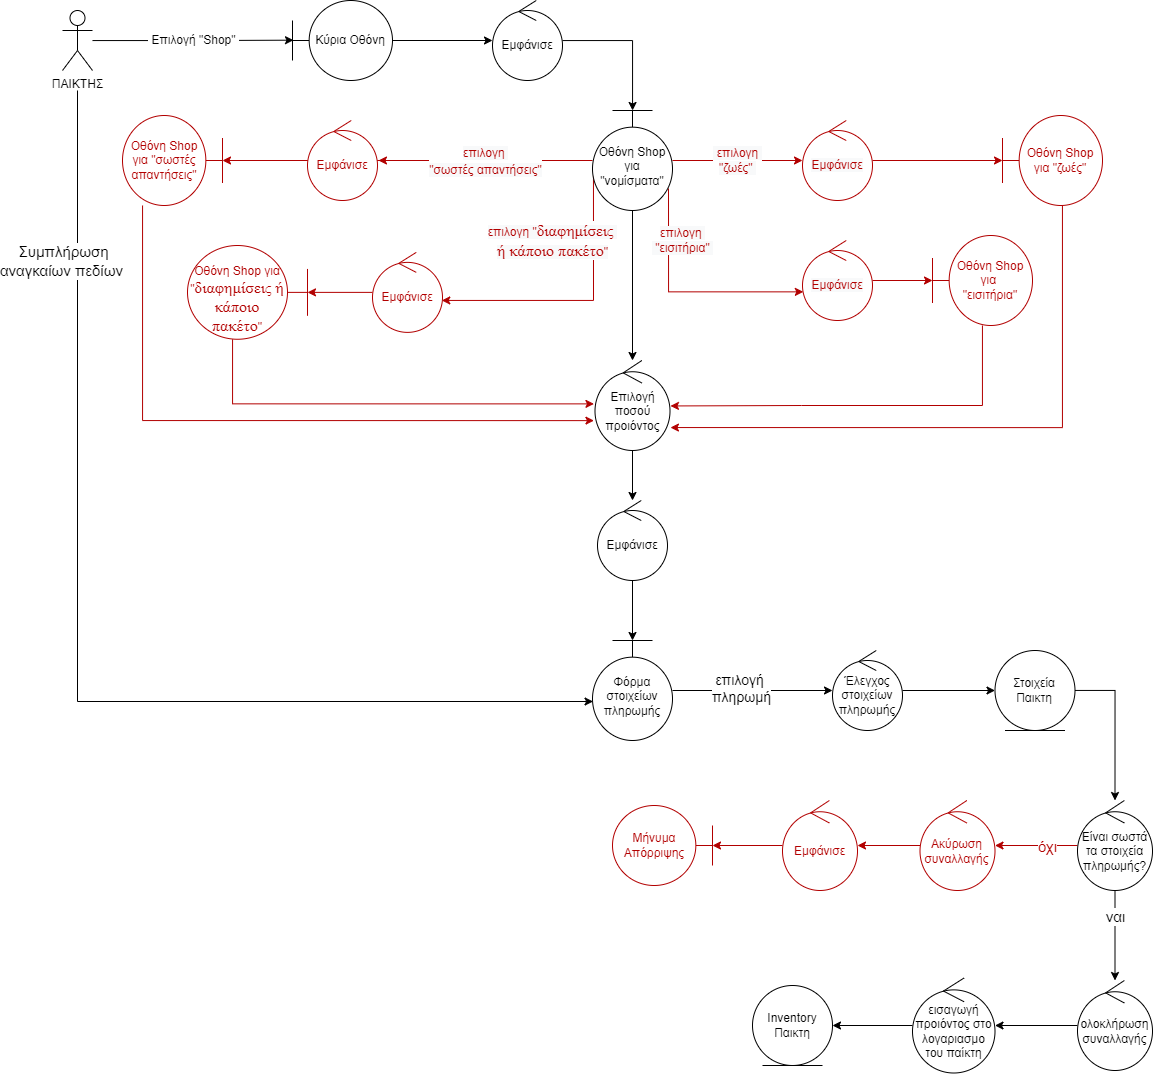

The diagram above was exported from draw.io. Its source (the exported page's mxGraphModel, read from the mxfile embedded in the PNG):
<mxGraphModel dx="3373" dy="829" grid="1" gridSize="10" guides="1" tooltips="1" connect="1" arrows="1" fold="1" page="1" pageScale="1" pageWidth="850" pageHeight="1100" background="none" math="0" shadow="0">
  <root>
    <mxCell id="0" />
    <mxCell id="1" parent="0" />
    <mxCell id="k0BzCZXjAkSA7A1yAT7A-1" value="&lt;font style=&quot;font-size: 12px&quot;&gt;&amp;nbsp;Επιλογή &quot;Shop&quot;&amp;nbsp;&lt;/font&gt;" style="edgeStyle=orthogonalEdgeStyle;rounded=0;orthogonalLoop=1;jettySize=auto;html=1;entryX=0.01;entryY=0.496;entryDx=0;entryDy=0;entryPerimeter=0;" parent="1" source="cs08ac8RoO-0rKKD9jXe-1" target="cs08ac8RoO-0rKKD9jXe-2" edge="1">
      <mxGeometry relative="1" as="geometry" />
    </mxCell>
    <mxCell id="WC2pqeqEGStTYz2izcjF-4" style="edgeStyle=orthogonalEdgeStyle;rounded=0;orthogonalLoop=1;jettySize=auto;html=1;entryX=0.61;entryY=0.993;entryDx=0;entryDy=0;entryPerimeter=0;fontSize=14;fontColor=#000000;strokeColor=#000000;" edge="1" parent="1" target="k0BzCZXjAkSA7A1yAT7A-7">
      <mxGeometry relative="1" as="geometry">
        <mxPoint x="-1605" y="180" as="sourcePoint" />
        <Array as="points">
          <mxPoint x="-1605" y="791" />
        </Array>
      </mxGeometry>
    </mxCell>
    <mxCell id="WC2pqeqEGStTYz2izcjF-5" value="&lt;span style=&quot;font-size: 15px&quot;&gt;Συμπλήρωση&lt;/span&gt;&lt;br style=&quot;font-size: 15px&quot;&gt;&lt;span style=&quot;font-size: 15px&quot;&gt;αναγκαίων πεδίων&amp;nbsp;&lt;/span&gt;" style="edgeLabel;html=1;align=center;verticalAlign=middle;resizable=0;points=[];fontSize=14;fontColor=#000000;" vertex="1" connectable="0" parent="WC2pqeqEGStTYz2izcjF-4">
      <mxGeometry x="-0.6902" y="-1" relative="1" as="geometry">
        <mxPoint x="-14" y="-4" as="offset" />
      </mxGeometry>
    </mxCell>
    <mxCell id="cs08ac8RoO-0rKKD9jXe-1" value="ΠΑΙΚΤΗΣ" style="shape=umlActor;verticalLabelPosition=bottom;verticalAlign=top;html=1;" parent="1" vertex="1">
      <mxGeometry x="-1620" y="100" width="30" height="60" as="geometry" />
    </mxCell>
    <mxCell id="k0BzCZXjAkSA7A1yAT7A-2" value="" style="edgeStyle=orthogonalEdgeStyle;rounded=0;orthogonalLoop=1;jettySize=auto;html=1;" parent="1" source="cs08ac8RoO-0rKKD9jXe-2" target="cs08ac8RoO-0rKKD9jXe-4" edge="1">
      <mxGeometry relative="1" as="geometry" />
    </mxCell>
    <mxCell id="cs08ac8RoO-0rKKD9jXe-2" value="Κύρια Οθόνη" style="shape=umlBoundary;whiteSpace=wrap;html=1;" parent="1" vertex="1">
      <mxGeometry x="-1390" y="90" width="100" height="80" as="geometry" />
    </mxCell>
    <mxCell id="k0BzCZXjAkSA7A1yAT7A-18" value="" style="edgeStyle=orthogonalEdgeStyle;rounded=0;orthogonalLoop=1;jettySize=auto;html=1;" parent="1" source="cs08ac8RoO-0rKKD9jXe-3" target="k0BzCZXjAkSA7A1yAT7A-17" edge="1">
      <mxGeometry relative="1" as="geometry" />
    </mxCell>
    <mxCell id="cs08ac8RoO-0rKKD9jXe-3" value="Στοιχεία Παικτη" style="ellipse;shape=umlEntity;whiteSpace=wrap;html=1;" parent="1" vertex="1">
      <mxGeometry x="-687.5" y="740" width="80" height="80" as="geometry" />
    </mxCell>
    <mxCell id="k0BzCZXjAkSA7A1yAT7A-4" value="" style="edgeStyle=orthogonalEdgeStyle;rounded=0;orthogonalLoop=1;jettySize=auto;html=1;" parent="1" source="cs08ac8RoO-0rKKD9jXe-4" target="k0BzCZXjAkSA7A1yAT7A-3" edge="1">
      <mxGeometry relative="1" as="geometry" />
    </mxCell>
    <mxCell id="cs08ac8RoO-0rKKD9jXe-4" value="Εμφάνισε" style="ellipse;shape=umlControl;whiteSpace=wrap;html=1;" parent="1" vertex="1">
      <mxGeometry x="-1190" y="90" width="70" height="80" as="geometry" />
    </mxCell>
    <mxCell id="k0BzCZXjAkSA7A1yAT7A-6" value="" style="edgeStyle=orthogonalEdgeStyle;rounded=0;orthogonalLoop=1;jettySize=auto;html=1;" parent="1" source="k0BzCZXjAkSA7A1yAT7A-3" target="k0BzCZXjAkSA7A1yAT7A-5" edge="1">
      <mxGeometry relative="1" as="geometry" />
    </mxCell>
    <mxCell id="QCJDNGnkqu8njA1xbu9C-12" value="&lt;span style=&quot;font-size: 12px ; background-color: rgb(248 , 249 , 250)&quot;&gt;επιλογη &quot;&lt;/span&gt;&lt;font face=&quot;times new roman, serif&quot; style=&quot;font-size: 12px ; background-color: rgb(248 , 249 , 250)&quot;&gt;&lt;span style=&quot;font-size: 16px&quot;&gt;διαφημίσεις &lt;br&gt;ή κάποιο πακέτο&lt;/span&gt;&lt;/font&gt;&lt;span style=&quot;font-size: 12px ; background-color: rgb(248 , 249 , 250)&quot;&gt;&quot;&lt;/span&gt;" style="edgeStyle=orthogonalEdgeStyle;rounded=0;orthogonalLoop=1;jettySize=auto;html=1;exitX=0.65;exitY=0.988;exitDx=0;exitDy=0;exitPerimeter=0;strokeColor=#B20000;fontColor=#B20000;" parent="1" source="k0BzCZXjAkSA7A1yAT7A-3" target="bE0duTLuea92TYZWGODZ-3" edge="1">
      <mxGeometry x="-0.5303" y="-41" relative="1" as="geometry">
        <mxPoint x="-1210" y="371" as="targetPoint" />
        <Array as="points">
          <mxPoint x="-1089" y="390" />
        </Array>
        <mxPoint as="offset" />
      </mxGeometry>
    </mxCell>
    <mxCell id="QCJDNGnkqu8njA1xbu9C-16" value="&lt;span style=&quot;font-family: helvetica; font-size: 12px; font-style: normal; font-weight: 400; letter-spacing: normal; text-align: center; text-indent: 0px; text-transform: none; word-spacing: 0px; background-color: rgb(248, 249, 250); display: inline; float: none;&quot;&gt;&amp;nbsp;επιλογη &lt;br&gt;&quot;ζωές&quot;&amp;nbsp;&lt;/span&gt;" style="edgeStyle=orthogonalEdgeStyle;rounded=0;orthogonalLoop=1;jettySize=auto;html=1;strokeColor=#B20000;fontColor=#B20000;" parent="1" source="k0BzCZXjAkSA7A1yAT7A-3" target="QCJDNGnkqu8njA1xbu9C-15" edge="1">
      <mxGeometry relative="1" as="geometry" />
    </mxCell>
    <mxCell id="QCJDNGnkqu8njA1xbu9C-23" value="&lt;span style=&quot;font-family: &amp;#34;helvetica&amp;#34; ; font-size: 12px ; font-style: normal ; font-weight: 400 ; letter-spacing: normal ; text-align: center ; text-indent: 0px ; text-transform: none ; word-spacing: 0px ; background-color: rgb(248 , 249 , 250) ; display: inline ; float: none&quot;&gt;&lt;font color=&quot;#b20000&quot;&gt;επιλογη &lt;br&gt;&amp;nbsp;&quot;εισιτήρια&quot;&amp;nbsp;&lt;/font&gt;&lt;/span&gt;" style="edgeStyle=orthogonalEdgeStyle;rounded=0;orthogonalLoop=1;jettySize=auto;html=1;entryX=0.012;entryY=0.642;entryDx=0;entryDy=0;entryPerimeter=0;exitX=0.78;exitY=0.05;exitDx=0;exitDy=0;exitPerimeter=0;strokeColor=#B20000;" parent="1" source="k0BzCZXjAkSA7A1yAT7A-3" target="QCJDNGnkqu8njA1xbu9C-19" edge="1">
      <mxGeometry x="-0.5635" y="14" relative="1" as="geometry">
        <Array as="points">
          <mxPoint x="-1014" y="381" />
        </Array>
        <mxPoint as="offset" />
      </mxGeometry>
    </mxCell>
    <mxCell id="bE0duTLuea92TYZWGODZ-2" value="&lt;span style=&quot;font-size: 12px ; background-color: rgb(248 , 249 , 250)&quot;&gt;επιλογη &lt;br&gt;&quot;σωστές απαντήσεις&quot;&lt;/span&gt;" style="edgeStyle=orthogonalEdgeStyle;rounded=0;orthogonalLoop=1;jettySize=auto;html=1;entryX=1.014;entryY=0.5;entryDx=0;entryDy=0;entryPerimeter=0;fontSize=14;fontColor=#B20000;strokeColor=#B20000;" parent="1" source="k0BzCZXjAkSA7A1yAT7A-3" target="bE0duTLuea92TYZWGODZ-1" edge="1">
      <mxGeometry relative="1" as="geometry" />
    </mxCell>
    <mxCell id="k0BzCZXjAkSA7A1yAT7A-3" value="Οθόνη Shop για &quot;νομίσματα&quot;" style="shape=umlBoundary;whiteSpace=wrap;html=1;direction=south;" parent="1" vertex="1">
      <mxGeometry x="-1090" y="200" width="80" height="100" as="geometry" />
    </mxCell>
    <mxCell id="WC2pqeqEGStTYz2izcjF-2" value="" style="edgeStyle=orthogonalEdgeStyle;rounded=0;orthogonalLoop=1;jettySize=auto;html=1;fontSize=14;fontColor=#000000;strokeColor=#000000;" edge="1" parent="1" source="k0BzCZXjAkSA7A1yAT7A-5" target="WC2pqeqEGStTYz2izcjF-1">
      <mxGeometry relative="1" as="geometry" />
    </mxCell>
    <mxCell id="k0BzCZXjAkSA7A1yAT7A-5" value="Επιλογή ποσού προιόντος" style="ellipse;shape=umlControl;whiteSpace=wrap;html=1;" parent="1" vertex="1">
      <mxGeometry x="-1087.5" y="450" width="75" height="90" as="geometry" />
    </mxCell>
    <mxCell id="bE0duTLuea92TYZWGODZ-9" value="" style="edgeStyle=orthogonalEdgeStyle;rounded=0;orthogonalLoop=1;jettySize=auto;html=1;fontSize=15;fontColor=#000000;strokeColor=#000000;" parent="1" source="k0BzCZXjAkSA7A1yAT7A-7" target="k0BzCZXjAkSA7A1yAT7A-11" edge="1">
      <mxGeometry relative="1" as="geometry" />
    </mxCell>
    <mxCell id="bE0duTLuea92TYZWGODZ-10" value="επιλογή &lt;br&gt;πληρωμή" style="edgeLabel;html=1;align=center;verticalAlign=middle;resizable=0;points=[];fontSize=14;fontColor=#000000;" parent="bE0duTLuea92TYZWGODZ-9" vertex="1" connectable="0">
      <mxGeometry x="-0.1538" y="3" relative="1" as="geometry">
        <mxPoint as="offset" />
      </mxGeometry>
    </mxCell>
    <mxCell id="k0BzCZXjAkSA7A1yAT7A-7" value="Φόρμα στοιχείων πληρωμής" style="shape=umlBoundary;whiteSpace=wrap;html=1;direction=south;" parent="1" vertex="1">
      <mxGeometry x="-1090" y="730" width="80" height="100" as="geometry" />
    </mxCell>
    <mxCell id="k0BzCZXjAkSA7A1yAT7A-13" value="" style="edgeStyle=orthogonalEdgeStyle;rounded=0;orthogonalLoop=1;jettySize=auto;html=1;" parent="1" source="k0BzCZXjAkSA7A1yAT7A-11" target="cs08ac8RoO-0rKKD9jXe-3" edge="1">
      <mxGeometry relative="1" as="geometry" />
    </mxCell>
    <mxCell id="k0BzCZXjAkSA7A1yAT7A-11" value="Έλεγχος στοιχείων πληρωμής" style="ellipse;shape=umlControl;whiteSpace=wrap;html=1;" parent="1" vertex="1">
      <mxGeometry x="-850" y="740" width="70" height="80" as="geometry" />
    </mxCell>
    <mxCell id="k0BzCZXjAkSA7A1yAT7A-20" value="" style="edgeStyle=orthogonalEdgeStyle;rounded=0;orthogonalLoop=1;jettySize=auto;html=1;strokeColor=#B20000;" parent="1" source="k0BzCZXjAkSA7A1yAT7A-17" target="k0BzCZXjAkSA7A1yAT7A-19" edge="1">
      <mxGeometry relative="1" as="geometry" />
    </mxCell>
    <mxCell id="k0BzCZXjAkSA7A1yAT7A-24" value="όχι" style="edgeLabel;html=1;align=center;verticalAlign=middle;resizable=0;points=[];fontSize=15;fontColor=#B20000;" parent="k0BzCZXjAkSA7A1yAT7A-20" vertex="1" connectable="0">
      <mxGeometry x="-0.25" y="3" relative="1" as="geometry">
        <mxPoint y="-3" as="offset" />
      </mxGeometry>
    </mxCell>
    <mxCell id="k0BzCZXjAkSA7A1yAT7A-22" value="" style="edgeStyle=orthogonalEdgeStyle;rounded=0;orthogonalLoop=1;jettySize=auto;html=1;" parent="1" source="k0BzCZXjAkSA7A1yAT7A-17" target="k0BzCZXjAkSA7A1yAT7A-21" edge="1">
      <mxGeometry y="10" relative="1" as="geometry">
        <Array as="points">
          <mxPoint x="-570" y="950" />
          <mxPoint x="-570" y="950" />
        </Array>
        <mxPoint as="offset" />
      </mxGeometry>
    </mxCell>
    <mxCell id="k0BzCZXjAkSA7A1yAT7A-27" value="ναι" style="edgeLabel;html=1;align=center;verticalAlign=middle;resizable=0;points=[];fontSize=15;" parent="k0BzCZXjAkSA7A1yAT7A-22" vertex="1" connectable="0">
      <mxGeometry x="-0.2095" relative="1" as="geometry">
        <mxPoint y="-10" as="offset" />
      </mxGeometry>
    </mxCell>
    <mxCell id="k0BzCZXjAkSA7A1yAT7A-17" value="Είναι σωστά τα στοιχεία πληρωμής?" style="ellipse;shape=umlControl;whiteSpace=wrap;html=1;" parent="1" vertex="1">
      <mxGeometry x="-605" y="890" width="75" height="90" as="geometry" />
    </mxCell>
    <mxCell id="QCJDNGnkqu8njA1xbu9C-27" value="" style="edgeStyle=orthogonalEdgeStyle;rounded=0;orthogonalLoop=1;jettySize=auto;html=1;strokeColor=#B20000;" parent="1" source="k0BzCZXjAkSA7A1yAT7A-19" target="QCJDNGnkqu8njA1xbu9C-26" edge="1">
      <mxGeometry relative="1" as="geometry" />
    </mxCell>
    <mxCell id="k0BzCZXjAkSA7A1yAT7A-19" value="Ακύρωση συναλλαγής" style="ellipse;shape=umlControl;whiteSpace=wrap;html=1;strokeColor=#B20000;fontColor=#B20000;" parent="1" vertex="1">
      <mxGeometry x="-762.5" y="890" width="75" height="90" as="geometry" />
    </mxCell>
    <mxCell id="k0BzCZXjAkSA7A1yAT7A-29" value="" style="edgeStyle=orthogonalEdgeStyle;rounded=0;orthogonalLoop=1;jettySize=auto;html=1;fontSize=16;" parent="1" source="k0BzCZXjAkSA7A1yAT7A-21" target="k0BzCZXjAkSA7A1yAT7A-28" edge="1">
      <mxGeometry relative="1" as="geometry">
        <Array as="points" />
      </mxGeometry>
    </mxCell>
    <mxCell id="k0BzCZXjAkSA7A1yAT7A-21" value="ολοκλήρωση συναλλαγής" style="ellipse;shape=umlControl;whiteSpace=wrap;html=1;" parent="1" vertex="1">
      <mxGeometry x="-605" y="1070" width="75" height="90" as="geometry" />
    </mxCell>
    <mxCell id="k0BzCZXjAkSA7A1yAT7A-31" value="" style="edgeStyle=orthogonalEdgeStyle;rounded=0;orthogonalLoop=1;jettySize=auto;html=1;fontSize=16;" parent="1" source="k0BzCZXjAkSA7A1yAT7A-28" target="k0BzCZXjAkSA7A1yAT7A-30" edge="1">
      <mxGeometry relative="1" as="geometry" />
    </mxCell>
    <mxCell id="k0BzCZXjAkSA7A1yAT7A-28" value="εισαγωγή προιόντος στο λογαριασμο του παίκτη" style="ellipse;shape=umlControl;whiteSpace=wrap;html=1;" parent="1" vertex="1">
      <mxGeometry x="-770" y="1067.5" width="82.5" height="95" as="geometry" />
    </mxCell>
    <mxCell id="k0BzCZXjAkSA7A1yAT7A-30" value="Inventory Παικτη" style="ellipse;shape=umlEntity;whiteSpace=wrap;html=1;" parent="1" vertex="1">
      <mxGeometry x="-930" y="1075" width="80" height="80" as="geometry" />
    </mxCell>
    <mxCell id="k0BzCZXjAkSA7A1yAT7A-32" value="Μήνυμα Απόρριψης" style="shape=umlBoundary;whiteSpace=wrap;html=1;direction=west;strokeColor=#B20000;fontColor=#B20000;" parent="1" vertex="1">
      <mxGeometry x="-1070" y="895" width="100" height="80" as="geometry" />
    </mxCell>
    <mxCell id="QCJDNGnkqu8njA1xbu9C-4" value="" style="edgeStyle=orthogonalEdgeStyle;rounded=0;orthogonalLoop=1;jettySize=auto;html=1;strokeColor=#B20000;" parent="1" target="QCJDNGnkqu8njA1xbu9C-3" edge="1">
      <mxGeometry relative="1" as="geometry">
        <mxPoint x="-1300" y="250" as="sourcePoint" />
      </mxGeometry>
    </mxCell>
    <mxCell id="QCJDNGnkqu8njA1xbu9C-13" style="edgeStyle=orthogonalEdgeStyle;rounded=0;orthogonalLoop=1;jettySize=auto;html=1;entryX=-0.014;entryY=0.668;entryDx=0;entryDy=0;entryPerimeter=0;strokeColor=#B20000;" parent="1" source="QCJDNGnkqu8njA1xbu9C-3" target="k0BzCZXjAkSA7A1yAT7A-5" edge="1">
      <mxGeometry relative="1" as="geometry">
        <Array as="points">
          <mxPoint x="-1540" y="510" />
        </Array>
      </mxGeometry>
    </mxCell>
    <mxCell id="QCJDNGnkqu8njA1xbu9C-3" value="Οθόνη Shop για &quot;σωστές απαντήσεις&quot;&lt;br&gt;" style="shape=umlBoundary;whiteSpace=wrap;html=1;direction=west;strokeColor=#B20000;fontColor=#B20000;" parent="1" vertex="1">
      <mxGeometry x="-1560" y="205" width="100" height="90" as="geometry" />
    </mxCell>
    <mxCell id="QCJDNGnkqu8njA1xbu9C-14" style="edgeStyle=orthogonalEdgeStyle;rounded=0;orthogonalLoop=1;jettySize=auto;html=1;entryX=-0.014;entryY=0.482;entryDx=0;entryDy=0;entryPerimeter=0;strokeColor=#B20000;" parent="1" source="QCJDNGnkqu8njA1xbu9C-9" target="k0BzCZXjAkSA7A1yAT7A-5" edge="1">
      <mxGeometry relative="1" as="geometry">
        <Array as="points">
          <mxPoint x="-1450" y="493" />
        </Array>
      </mxGeometry>
    </mxCell>
    <mxCell id="QCJDNGnkqu8njA1xbu9C-9" value="&lt;br&gt;Οθόνη Shop για &quot;&lt;font face=&quot;times new roman, serif&quot;&gt;&lt;span style=&quot;font-size: 16px&quot;&gt;διαφημίσεις ή κάποιο πακέτο&lt;/span&gt;&lt;/font&gt;&quot;" style="shape=umlBoundary;whiteSpace=wrap;html=1;direction=west;strokeColor=#B20000;fontColor=#B20000;" parent="1" vertex="1">
      <mxGeometry x="-1495" y="335.01" width="120" height="93.75" as="geometry" />
    </mxCell>
    <mxCell id="QCJDNGnkqu8njA1xbu9C-18" value="" style="edgeStyle=orthogonalEdgeStyle;rounded=0;orthogonalLoop=1;jettySize=auto;html=1;strokeColor=#B20000;" parent="1" source="QCJDNGnkqu8njA1xbu9C-15" target="QCJDNGnkqu8njA1xbu9C-17" edge="1">
      <mxGeometry relative="1" as="geometry" />
    </mxCell>
    <mxCell id="QCJDNGnkqu8njA1xbu9C-15" value="&#10;&#10;&lt;span style=&quot;font-family: helvetica; font-size: 12px; font-style: normal; font-weight: 400; letter-spacing: normal; text-align: center; text-indent: 0px; text-transform: none; word-spacing: 0px; background-color: rgb(248, 249, 250); display: inline; float: none;&quot;&gt;Εμφάνισε&lt;/span&gt;&#10;&#10;" style="ellipse;shape=umlControl;whiteSpace=wrap;html=1;strokeColor=#B20000;fontColor=#B20000;" parent="1" vertex="1">
      <mxGeometry x="-880" y="210" width="70" height="80" as="geometry" />
    </mxCell>
    <mxCell id="QCJDNGnkqu8njA1xbu9C-25" style="edgeStyle=orthogonalEdgeStyle;rounded=0;orthogonalLoop=1;jettySize=auto;html=1;entryX=1.006;entryY=0.745;entryDx=0;entryDy=0;entryPerimeter=0;fontColor=#000000;strokeColor=#B20000;" parent="1" source="QCJDNGnkqu8njA1xbu9C-17" target="k0BzCZXjAkSA7A1yAT7A-5" edge="1">
      <mxGeometry relative="1" as="geometry">
        <Array as="points">
          <mxPoint x="-620" y="517" />
        </Array>
      </mxGeometry>
    </mxCell>
    <mxCell id="QCJDNGnkqu8njA1xbu9C-17" value="Οθόνη Shop για &quot;ζωές&quot;" style="shape=umlBoundary;whiteSpace=wrap;html=1;direction=east;strokeColor=#B20000;fontColor=#B20000;" parent="1" vertex="1">
      <mxGeometry x="-680" y="205" width="100" height="90" as="geometry" />
    </mxCell>
    <mxCell id="QCJDNGnkqu8njA1xbu9C-22" value="" style="edgeStyle=orthogonalEdgeStyle;rounded=0;orthogonalLoop=1;jettySize=auto;html=1;strokeColor=#B20000;" parent="1" source="QCJDNGnkqu8njA1xbu9C-19" target="QCJDNGnkqu8njA1xbu9C-21" edge="1">
      <mxGeometry relative="1" as="geometry" />
    </mxCell>
    <mxCell id="QCJDNGnkqu8njA1xbu9C-19" value="&#10;&#10;&lt;span style=&quot;font-family: helvetica; font-size: 12px; font-style: normal; font-weight: 400; letter-spacing: normal; text-align: center; text-indent: 0px; text-transform: none; word-spacing: 0px; background-color: rgb(248, 249, 250); display: inline; float: none;&quot;&gt;Εμφάνισε&lt;/span&gt;&#10;&#10;" style="ellipse;shape=umlControl;whiteSpace=wrap;html=1;strokeColor=#B20000;fontColor=#B20000;" parent="1" vertex="1">
      <mxGeometry x="-880" y="330" width="70" height="80" as="geometry" />
    </mxCell>
    <mxCell id="QCJDNGnkqu8njA1xbu9C-24" style="edgeStyle=orthogonalEdgeStyle;rounded=0;orthogonalLoop=1;jettySize=auto;html=1;entryX=1.006;entryY=0.505;entryDx=0;entryDy=0;entryPerimeter=0;strokeColor=#B20000;" parent="1" source="QCJDNGnkqu8njA1xbu9C-21" target="k0BzCZXjAkSA7A1yAT7A-5" edge="1">
      <mxGeometry relative="1" as="geometry">
        <Array as="points">
          <mxPoint x="-700" y="495" />
          <mxPoint x="-881" y="495" />
        </Array>
      </mxGeometry>
    </mxCell>
    <mxCell id="QCJDNGnkqu8njA1xbu9C-21" value="Οθόνη Shop για &lt;br&gt;&quot;εισιτήρια&quot;&lt;br&gt;" style="shape=umlBoundary;whiteSpace=wrap;html=1;direction=east;strokeColor=#B20000;fontColor=#B20000;" parent="1" vertex="1">
      <mxGeometry x="-750" y="325" width="100" height="90" as="geometry" />
    </mxCell>
    <mxCell id="QCJDNGnkqu8njA1xbu9C-28" value="" style="edgeStyle=orthogonalEdgeStyle;rounded=0;orthogonalLoop=1;jettySize=auto;html=1;strokeColor=#B20000;" parent="1" source="QCJDNGnkqu8njA1xbu9C-26" target="k0BzCZXjAkSA7A1yAT7A-32" edge="1">
      <mxGeometry relative="1" as="geometry" />
    </mxCell>
    <mxCell id="QCJDNGnkqu8njA1xbu9C-26" value="Εμφάνισε" style="ellipse;shape=umlControl;whiteSpace=wrap;html=1;strokeColor=#B20000;fontColor=#B20000;" parent="1" vertex="1">
      <mxGeometry x="-900" y="890" width="75" height="90" as="geometry" />
    </mxCell>
    <mxCell id="bE0duTLuea92TYZWGODZ-1" value="Εμφάνισε" style="ellipse;shape=umlControl;whiteSpace=wrap;html=1;strokeColor=#B20000;fontColor=#B20000;" parent="1" vertex="1">
      <mxGeometry x="-1375" y="210" width="70" height="80" as="geometry" />
    </mxCell>
    <mxCell id="bE0duTLuea92TYZWGODZ-4" value="" style="edgeStyle=orthogonalEdgeStyle;rounded=0;orthogonalLoop=1;jettySize=auto;html=1;fontSize=14;fontColor=#000000;strokeColor=#B20000;" parent="1" source="bE0duTLuea92TYZWGODZ-3" target="QCJDNGnkqu8njA1xbu9C-9" edge="1">
      <mxGeometry relative="1" as="geometry" />
    </mxCell>
    <mxCell id="bE0duTLuea92TYZWGODZ-3" value="Εμφάνισε" style="ellipse;shape=umlControl;whiteSpace=wrap;html=1;strokeColor=#B20000;fontColor=#B20000;" parent="1" vertex="1">
      <mxGeometry x="-1310" y="341.88" width="70" height="80" as="geometry" />
    </mxCell>
    <mxCell id="WC2pqeqEGStTYz2izcjF-3" value="" style="edgeStyle=orthogonalEdgeStyle;rounded=0;orthogonalLoop=1;jettySize=auto;html=1;fontSize=14;fontColor=#000000;strokeColor=#000000;" edge="1" parent="1" source="WC2pqeqEGStTYz2izcjF-1" target="k0BzCZXjAkSA7A1yAT7A-7">
      <mxGeometry relative="1" as="geometry" />
    </mxCell>
    <mxCell id="WC2pqeqEGStTYz2izcjF-1" value="Εμφάνισε" style="ellipse;shape=umlControl;whiteSpace=wrap;html=1;" vertex="1" parent="1">
      <mxGeometry x="-1085" y="590" width="70" height="80" as="geometry" />
    </mxCell>
  </root>
</mxGraphModel>